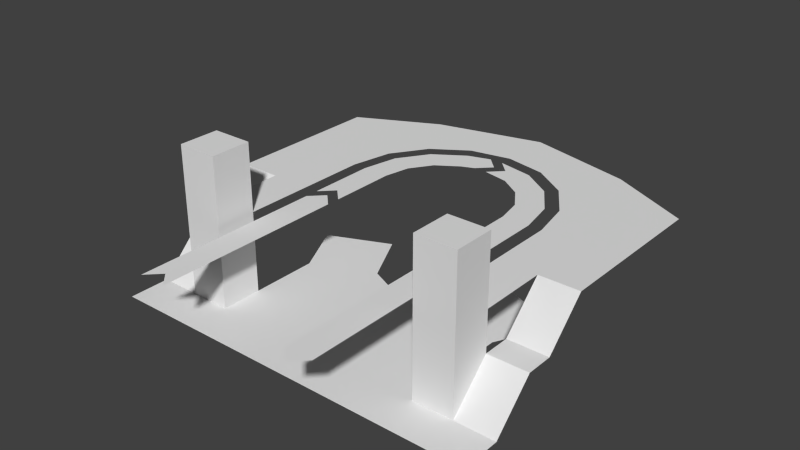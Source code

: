 # Source: ealn.blend  (saved by Blender 2.63.13; exported with 4.5.12 LTS)
import bpy
from mathutils import Matrix  # noqa: F401  (used for matrix-valued properties, if any)

bpy.ops.wm.read_factory_settings(use_empty=True)
scene = bpy.context.scene
scene.name = 'Scene'

# ---- collections
col_collection_1 = bpy.data.collections.new('Collection 1'); scene.collection.children.link(col_collection_1)

# ---- world
world_world = bpy.data.worlds.new('World'); scene.world = world_world
world_world.color = (0.05088, 0.05088, 0.05088)
world_world.use_sun_shadow = False
world_world.sun_shadow_jitter_overblur = 0.0
world_world.cycles.sampling_method = 'MANUAL'
world_world.cycles.sample_map_resolution = 256

# ---- meshes
me_plane_028 = bpy.data.meshes.new('Plane.028')
me_plane_028.from_pydata([(3.0, 3.0, 0.0), (1.907e-06, 3.0, 0.0), (3.0, -3.815e-06, 0.0), (1.907e-06, -2.861e-06, 0.0), (6.0, 3.0, 0.0), (6.0, -3.815e-06, 0.0), (22.0, 3.0, 0.0), (22.0, -3.815e-06, 0.0), (25.0, 3.0, 0.0), (25.0, -3.815e-06, 0.0), (28.0, 3.0, 0.0), (28.0, -3.815e-06, 0.0), (22.0, 6.0, 0.0), (25.0, 6.0, 0.0), (3.0, 6.0, 0.0), (6.0, 6.0, 0.0), (22.0, 11.0, 0.0), (6.0, 11.0, 0.0), (17.33, 13.0, 0.0), (15.67, 12.2, 0.0), (14.0, 12.0, 0.0), (12.33, 12.24, 0.0), (10.67, 13.0, 0.0), (4.0, 15.0, 0.0), (8.667, 17.0, 0.0), (24.0, 15.0, 0.0), (19.33, 17.0, 0.0)], [], [(2, 3, 1, 0), (4, 5, 2, 0), (6, 7, 5, 4), (8, 9, 7, 6), (10, 11, 9, 8), (12, 13, 8, 6), (14, 15, 4, 0), (4, 15, 12, 6), (12, 15, 17, 22, 21, 20, 19, 18, 16), (22, 17, 23, 24), (26, 25, 16, 18)])
me_plane_028.use_remesh_preserve_volume = False
me_plane_028.use_remesh_preserve_attributes = False
me_plane_028.use_mirror_vertex_groups = False
me_plane_028.update()
me_plane_027 = bpy.data.meshes.new('Plane.027')
me_plane_027.from_pydata([(-3.0, 3.0, -3.0), (-6.04e-07, 3.0, -3.0), (0.0, 0.0, 0.0), (-3.0, 0.0, 0.0), (-3.0, 5.0, -3.0), (-3.02e-07, 5.0, -3.0), (-3.0, 8.0, -6.0), (1.51e-07, 8.0, -6.0)], [], [(1, 0, 3, 2), (0, 1, 5, 4), (4, 5, 7, 6)])
me_plane_027.use_remesh_preserve_volume = False
me_plane_027.use_remesh_preserve_attributes = False
me_plane_027.use_mirror_vertex_groups = False
me_plane_027.update()
me_plane_026 = bpy.data.meshes.new('Plane.026')
me_plane_026.from_pydata([(1.0, 2.0, 0.0), (1.0, -1.0, 0.0), (-2.0, -1.0, 0.0), (-2.0, 2.0, 0.0), (-2.0, 2.0, 11.0), (-2.0, -1.0, 11.0), (1.0, -1.0, 11.0), (1.0, 2.0, 11.0)], [], [(0, 1, 2, 3), (2, 5, 4, 3), (7, 0, 3, 4), (0, 7, 6, 1), (1, 6, 5, 2), (5, 6, 7, 4)])
me_plane_026.use_remesh_preserve_volume = False
me_plane_026.use_remesh_preserve_attributes = False
me_plane_026.use_mirror_vertex_groups = False
me_plane_026.update()
me_plane_025 = bpy.data.meshes.new('Plane.025')
me_plane_025.from_pydata([(0.0, 14.0, 0.0), (-5.96e-08, 0.0, 0.0), (-1.0, -1.0, 0.0), (-1.0, 13.0, 0.0), (1.0, -1.0, 0.0), (1.0, 13.0, 0.0)], [], [(0, 3, 2, 1), (0, 1, 4, 5)])
me_plane_025.use_remesh_preserve_volume = False
me_plane_025.use_remesh_preserve_attributes = False
me_plane_025.use_mirror_vertex_groups = False
me_plane_025.update()
me_plane_024 = bpy.data.meshes.new('Plane.024')
me_plane_024.from_pydata([(0.0, 5.0, 0.0), (-1.0, 4.0, 0.0), (1.0, 4.0, 0.0), (0.8394, 7.22, 0.0), (-0.4672, 6.679, 0.0), (1.381, 5.913, 0.0), (2.464, 8.95, 0.0), (1.05, 8.95, 0.0), (2.464, 7.536, 0.0), (4.628, 9.926, 0.0), (3.321, 10.47, 0.0), (4.087, 8.619, 0.0), (7.0, 10.0, 0.0), (6.0, 11.0, 0.0), (6.0, 9.0, 0.0), (12.0, 10.0, 0.0), (11.0, 11.0, 0.0), (11.0, 9.0, 0.0)], [], [(0, 2, 5, 3), (3, 4, 1, 0), (3, 5, 8, 6), (6, 7, 4, 3), (6, 8, 11, 9), (9, 10, 7, 6), (9, 11, 14, 12), (12, 13, 10, 9), (12, 14, 17, 15), (15, 16, 13, 12)])
me_plane_024.use_remesh_preserve_volume = False
me_plane_024.use_remesh_preserve_attributes = False
me_plane_024.use_mirror_vertex_groups = False
me_plane_024.update()
me_plane_023 = bpy.data.meshes.new('Plane.023')
me_plane_023.from_pydata([(0.0, 5.0, 0.0), (-5.96e-08, 0.0, 0.0), (-1.0, -1.0, 0.0), (-1.0, 4.0, 0.0), (1.0, -1.0, 0.0), (1.0, 4.0, 0.0), (0.8394, 7.22, 0.0), (-0.4672, 6.679, 0.0), (1.381, 5.913, 0.0), (2.464, 8.95, 0.0), (1.05, 8.95, 0.0), (2.464, 7.536, 0.0), (4.628, 9.926, 0.0), (3.321, 10.47, 0.0), (4.087, 8.619, 0.0), (6.0, 10.0, 0.0), (5.0, 11.0, 0.0), (5.0, 9.0, 0.0)], [], [(0, 3, 2, 1), (0, 1, 4, 5), (0, 5, 8, 6), (6, 7, 3, 0), (6, 8, 11, 9), (9, 10, 7, 6), (9, 11, 14, 12), (12, 13, 10, 9), (12, 14, 17, 15), (15, 16, 13, 12)])
me_plane_023.use_remesh_preserve_volume = False
me_plane_023.use_remesh_preserve_attributes = False
me_plane_023.use_mirror_vertex_groups = False
me_plane_023.update()
me_plane_007 = bpy.data.meshes.new('Plane.007')
me_plane_007.from_pydata([(-3.0, 7.0, -6.0), (0.0, 7.0, -6.0), (6.04e-07, 4.0, -3.0), (-3.0, 4.0, -3.0), (3.02e-07, 2.0, -3.0), (-3.0, 2.0, -3.0), (-1.51e-07, -1.0, 0.0), (-3.0, -1.0, 0.0)], [], [(1, 0, 3, 2), (2, 3, 5, 4), (4, 5, 7, 6)])
me_plane_007.use_remesh_preserve_volume = False
me_plane_007.use_remesh_preserve_attributes = False
me_plane_007.use_mirror_vertex_groups = False
me_plane_007.update()
me_plane_001 = bpy.data.meshes.new('Plane.001')
me_plane_001.from_pydata([(0.0, 14.0, 0.0), (-5.96e-08, 0.0, 0.0), (-1.0, -1.0, 0.0), (-1.0, 13.0, 0.0), (1.0, -1.0, 0.0), (1.0, 13.0, 0.0)], [], [(0, 3, 2, 1), (0, 1, 4, 5)])
me_plane_001.use_remesh_preserve_volume = False
me_plane_001.use_remesh_preserve_attributes = False
me_plane_001.use_mirror_vertex_groups = False
me_plane_001.update()
me_plane_010 = bpy.data.meshes.new('Plane.010')
me_plane_010.from_pydata([(1.0, 2.0, 0.0), (1.0, -1.0, 0.0), (-2.0, -1.0, 0.0), (-2.0, 2.0, 0.0), (-2.0, 2.0, 11.0), (-2.0, -1.0, 11.0), (1.0, -1.0, 11.0), (1.0, 2.0, 11.0)], [], [(0, 1, 2, 3), (2, 5, 4, 3), (7, 0, 3, 4), (0, 7, 6, 1), (1, 6, 5, 2), (5, 6, 7, 4)])
me_plane_010.use_remesh_preserve_volume = False
me_plane_010.use_remesh_preserve_attributes = False
me_plane_010.use_mirror_vertex_groups = False
me_plane_010.update()
me_plane_006 = bpy.data.meshes.new('Plane.006')
me_plane_006.from_pydata([(-2.0, 10.0, 0.0), (-2.0, 5.0, 0.0), (4.0, 5.0, 0.0), (4.0, 10.0, 0.0), (-2.0, 17.0, 0.0), (4.609, 13.06, 0.0), (4.0, 20.0, 0.0), (6.343, 15.66, 0.0), (8.0, 21.0, 0.0), (8.939, 17.39, 0.0), (12.0, 22.0, 0.0), (12.0, 18.0, 0.0), (16.0, 21.0, 0.0), (15.06, 17.39, 0.0), (20.0, 20.0, 0.0), (17.66, 15.66, 0.0), (26.0, 17.0, 0.0), (19.39, 13.06, 0.0), (26.0, 10.0, 0.0), (20.0, 10.0, 0.0), (26.0, 5.0, 0.0), (20.0, 5.0, 0.0), (23.0, 5.0, 0.0), (20.0, -2.861e-06, 0.0), (23.0, -3.338e-06, 0.0), (1.0, 5.0, 0.0), (4.0, 0.0, 0.0), (1.0, 0.0, 0.0)], [], [(0, 3, 2, 25, 1), (4, 5, 3, 0), (6, 7, 5, 4), (8, 9, 7, 6), (10, 11, 9, 8), (12, 13, 11, 10), (14, 15, 13, 12), (16, 17, 15, 14), (18, 19, 17, 16), (20, 22, 21, 19, 18), (24, 23, 21, 22), (25, 2, 26, 27)])
me_plane_006.use_remesh_preserve_volume = False
me_plane_006.use_remesh_preserve_attributes = False
me_plane_006.use_mirror_vertex_groups = False
me_plane_006.update()

# ---- objects
ob_tickethall_ground = bpy.data.objects.new('tickethall.ground', me_plane_028)
ob_stairs_exit = bpy.data.objects.new('stairs.exit', me_plane_027)
ob_lift_exit = bpy.data.objects.new('lift.exit', me_plane_026)
ob_airline_southbound_001 = bpy.data.objects.new('airline.southbound.001', me_plane_025)
ob_airline_southbound_000 = bpy.data.objects.new('airline.southbound.000', me_plane_024)
ob_airline_southbound_003 = bpy.data.objects.new('airline.southbound.003', me_plane_023)
ob_stairs_entry = bpy.data.objects.new('stairs.entry', me_plane_007)
ob_airline_southbound_2 = bpy.data.objects.new('airline.southbound.2', me_plane_001)
ob_lift_entry = bpy.data.objects.new('lift.entry', me_plane_010)
ob_platform_1 = bpy.data.objects.new('platform.1', me_plane_006)

# ---- transforms, parenting, visibility, modifiers, constraints
ob_tickethall_ground.location = (-14.0, -16.0, 0.0)
ob_tickethall_ground.lineart.crease_threshold = 0.0
ob_stairs_exit.location = (-14.0, -5.0, 6.0)
ob_stairs_exit.rotation_euler = (0.0, -0.0, -3.142)
ob_stairs_exit.lineart.crease_threshold = 0.0
ob_lift_exit.location = (-9.0, -12.0, 0.0)
ob_lift_exit.lineart.crease_threshold = 0.0
ob_airline_southbound_001.location = (6.0, -7.0, 6.0)
ob_airline_southbound_001.rotation_euler = (0.0, -0.0, -3.142)
ob_airline_southbound_001.lineart.crease_threshold = 0.0
ob_airline_southbound_000.location = (-4.0, 6.0, 6.0)
ob_airline_southbound_000.rotation_euler = (0.0, -0.0, -1.571)
ob_airline_southbound_000.lineart.crease_threshold = 0.0
ob_airline_southbound_003.location = (-6.0, -4.0, 6.0)
ob_airline_southbound_003.lineart.crease_threshold = 0.0
ob_stairs_entry.location = (11.0, -6.0, 6.0)
ob_stairs_entry.rotation_euler = (0.0, -0.0, -3.142)
ob_stairs_entry.lineart.crease_threshold = 0.0
ob_airline_southbound_2.location = (-6.0, -19.0, 6.0)
ob_airline_southbound_2.lineart.crease_threshold = 0.0
ob_lift_entry.location = (10.0, -12.0, 0.0)
ob_lift_entry.lineart.crease_threshold = 0.0
ob_platform_1.location = (-12.0, -10.0, 6.0)
ob_platform_1.lineart.crease_threshold = 0.0

# ---- collection membership
col_collection_1.objects.link(ob_tickethall_ground)
col_collection_1.objects.link(ob_stairs_exit)
col_collection_1.objects.link(ob_lift_exit)
col_collection_1.objects.link(ob_airline_southbound_001)
col_collection_1.objects.link(ob_airline_southbound_000)
col_collection_1.objects.link(ob_airline_southbound_003)
col_collection_1.objects.link(ob_stairs_entry)
col_collection_1.objects.link(ob_airline_southbound_2)
col_collection_1.objects.link(ob_lift_entry)
col_collection_1.objects.link(ob_platform_1)

# ---- scene / render settings (as saved in the file)
scene.frame_start = 1; scene.frame_end = 250; scene.frame_set(1)
scene.render.engine = 'BLENDER_EEVEE_NEXT'
scene.render.image_settings.color_mode = 'RGB'
scene.render.image_settings.compression = 90
scene.render.resolution_percentage = 50
scene.render.dither_intensity = 0.0
scene.render.bake_margin = 2
scene.render.bake_bias = 0.0
scene.cycles.use_denoising = False
scene.cycles.samples = 10
scene.cycles.sampling_pattern = 'TABULATED_SOBOL'
scene.cycles.light_sampling_threshold = 0.0
scene.cycles.use_adaptive_sampling = False
scene.cycles.use_light_tree = False
scene.cycles.blur_glossy = 0.0
scene.cycles.volume_bounces = 1
scene.cycles.pixel_filter_type = 'GAUSSIAN'
scene.cycles.sample_clamp_indirect = 0.0
scene.view_settings.view_transform = 'Standard'
bpy.context.view_layer.update()

# ---- added for rendering (the .blend has no active camera and no usable light): camera, sun
cam_auto = bpy.data.cameras.new('AutoCamera')
cam_auto.lens = 50.0
cam_auto.sensor_width = 36.0
cam_auto.clip_end = 1000.0
ob_auto_camera = bpy.data.objects.new('AutoCamera', cam_auto)
scene.collection.objects.link(ob_auto_camera)
ob_auto_camera.location = (41.3152, -54.0782, 38.5522)
ob_auto_camera.rotation_euler = (1.09748, -7.21219e-08, 0.694738)
scene.camera = ob_auto_camera
light_auto_sun = bpy.data.lights.new('AutoSun', 'SUN')
light_auto_sun.energy = 3.0
light_auto_sun.angle = 0.0523599
ob_auto_sun = bpy.data.objects.new('AutoSun', light_auto_sun)
scene.collection.objects.link(ob_auto_sun)
ob_auto_sun.rotation_euler = (0.872665, 0.174533, 0.523599)
bpy.context.view_layer.update()

